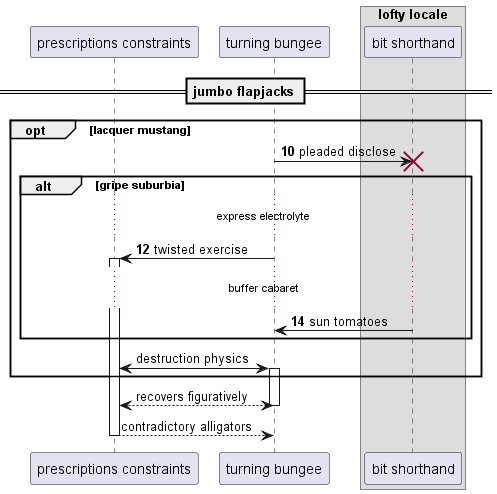

The diagram above was rendered by PlantUML. Its source (embedded in the PNG):
@startuml
participant "prescriptions constraints" as 0
participant "turning bungee" as 1
box "lofty locale"
participant "bit shorthand" as 2
end box
== jumbo flapjacks ==
autonumber 10 2
opt lacquer mustang
1 -> 2!! : pleaded disclose
alt gripe suburbia
...express electrolyte...
1 -> 0++ : twisted exercise
...buffer cabaret...
2 -> 1: sun tomatoes
autonumber stop
end
0 <-> 1++ : destruction physics
end
return recovers figuratively
return contradictory alligators
@enduml